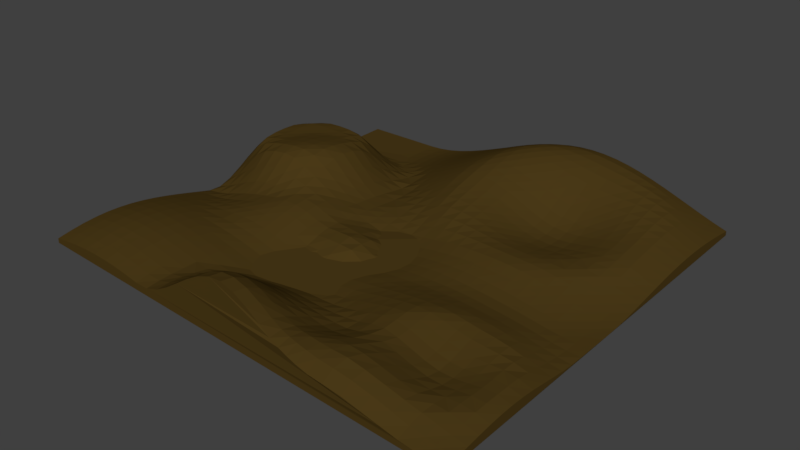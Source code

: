 # Source: Floor_1.blend  (saved by Blender 2.78.0; exported with 4.5.12 LTS)
import bpy
from mathutils import Matrix  # noqa: F401  (used for matrix-valued properties, if any)

bpy.ops.wm.read_factory_settings(use_empty=True)
scene = bpy.context.scene
scene.name = 'Scene'

# ---- collections
col_collection_1 = bpy.data.collections.new('Collection 1'); scene.collection.children.link(col_collection_1)

# ---- materials (node trees are filled in below, after node groups)
mat_floor = bpy.data.materials.new('Floor')
mat_floor.alpha_threshold = 0.0
mat_floor.roughness = 0.5
mat_floor.line_color = (0.0, 0.0, 0.0, 1.0)

# ---- material node trees
mat_floor.use_nodes = True; mat_floor.node_tree.nodes.clear()
_N = mat_floor.node_tree.nodes; _L = mat_floor.node_tree.links
n0 = _N.new('ShaderNodeOutputMaterial'); n0.name = 'Material Output'; n0.location = (300, 300)
n1 = _N.new('ShaderNodeBsdfDiffuse'); n1.name = 'Diffuse BSDF'; n1.location = (10, 300)
n1.inputs[0].default_value = (0.06998, 0.04233, 0.009046, 1.0)
_L.new(n1.outputs[0], n0.inputs[0])
n0.is_active_output = True

# ---- world
world_world = bpy.data.worlds.new('World'); scene.world = world_world
world_world.color = (0.05088, 0.05088, 0.05088)
world_world.use_sun_shadow = False
world_world.sun_shadow_jitter_overblur = 0.0
world_world.cycles.sampling_method = 'MANUAL'

# ---- meshes
me_cube_001 = bpy.data.meshes.new('Cube.001')
me_cube_001.from_pydata([(-1.612, -1.612, 15.18), (-1.612, -1.612, 18.43), (-1.612, 1.612, -7.532), (-1.612, 1.612, -4.308), (1.612, -1.612, -7.371), (1.612, -1.612, -4.143), (1.612, 1.612, -0.6242), (1.612, 1.612, 2.614), (-1.612, 0.0, 14.18), (0.0, 1.612, 24.08), (1.612, 0.0, -4.125), (0.0, -1.612, 44.8), (0.0, 0.0, 4.516), (-1.612, 0.8059, 10.59), (0.8059, 1.612, 29.63), (1.612, -0.8059, 0.3691), (-0.8059, -1.612, 14.79), (-1.612, -0.8059, 18.43), (-0.8059, 1.612, -2.366), (1.612, 0.8059, 5.035), (0.7094, -1.655, 15.71), (0.0, -0.8059, 4.026), (0.0, 0.8059, 28.21), (0.8059, 0.0, 8.991), (-0.8059, 0.0, 29.91), (-0.8059, 0.8059, 13.8), (0.8059, 0.8059, 6.907), (0.8059, -0.8059, 13.33), (-0.8059, -0.8059, 15.53), (-1.612, 1.209, -4.308), (1.209, 1.612, 16.99), (1.612, -1.209, 0.3691), (-1.209, -1.612, 20.46), (-1.612, -0.4029, 8.803), (-0.4029, 1.612, 9.456), (1.612, 0.4029, -0.2861), (0.3872, -1.619, 23.74), (0.0, -1.209, 22.84), (0.0, 0.4029, 16.99), (1.209, 0.0, 2.563), (-0.4029, 0.0, 12.72), (-1.612, 0.4029, 30.19), (0.4029, 1.612, 32.7), (1.612, -0.4029, -4.002), (-0.4029, -1.612, 28.78), (-1.612, -1.209, 22.67), (-1.209, 1.612, -4.308), (1.612, 1.209, 6.4), (1.192, -1.62, 2.828), (0.0, -0.4029, 5.752), (0.0, 1.209, 32.7), (0.4029, 0.0, 9.296), (-1.209, 0.0, 38.51), (-0.8059, 0.4029, 36.34), (-0.8059, 1.209, -0.2861), (-0.4029, 0.8059, 12.97), (-1.209, 0.8059, 30.19), (0.8059, 0.4029, 9.299), (0.8059, 1.209, 24.77), (1.209, 0.8059, 13.01), (0.4029, 0.8059, 18.59), (0.7612, -1.229, 16.4), (0.8059, -0.4029, 7.47), (1.209, -0.8059, 4.211), (0.4029, -0.8059, 9.685), (-0.8059, -1.209, 18.43), (-0.8059, -0.4029, 21.38), (-0.4029, -0.8059, 5.747), (-1.209, -0.8059, 20.46), (-1.209, -0.4029, 14.27), (-0.4029, -0.4029, 12.65), (-0.4029, -1.209, 17.27), (0.4029, -0.4029, 6.837), (1.209, -0.4029, 3.217), (1.206, -1.21, 4.241), (0.4029, 1.209, 33.73), (1.209, 1.209, 21.17), (1.209, 0.4029, 9.85), (-1.209, 1.209, -4.269), (-0.4029, 1.209, 14.92), (-0.4029, 0.4029, 9.408), (-1.209, 0.4029, 38.04), (0.4029, 0.4029, 15.14), (0.4002, -1.21, 12.83), (-1.209, -1.209, 25.13), (-1.612, 1.41, -4.308), (1.41, 1.612, 9.456), (1.612, -1.41, -2.103), (-1.41, -1.612, 20.46), (-1.612, -0.2015, 5.857), (-0.2015, 1.612, 16.99), (1.612, 0.2015, -2.886), (0.2015, -1.612, 35.95), (0.0, -1.41, 38.22), (0.0, 0.2015, 9.641), (1.41, 0.0, -1.604), (-0.2015, 0.0, 6.977), (-1.612, 0.6044, 24.43), (0.6044, 1.612, 32.7), (1.612, -0.6044, -2.102), (-0.6044, -1.612, 17.23), (-1.612, -1.007, 21.54), (-1.007, 1.612, -4.308), (1.612, 1.007, 6.4), (0.9392, -1.643, 11.24), (0.0, -0.6044, 4.403), (0.0, 1.007, 31.85), (0.6044, 0.0, 9.994), (-1.007, 0.0, 38.74), (-0.8059, 0.2015, 36.96), (-0.8059, 1.007, 2.019), (-0.2015, 0.8059, 21.57), (-1.007, 0.8059, 24.6), (0.8059, 0.2015, 12.44), (0.8059, 1.007, 14.84), (1.41, 0.8059, 12.4), (0.6044, 0.8059, 10.46), (0.7095, -1.454, 21.43), (0.8059, -0.6044, 12.82), (1.41, -0.8059, 4.463), (0.6044, -0.8059, 13.71), (-0.8059, -1.41, 17.47), (-0.8059, -0.6044, 17.55), (-0.2015, -0.8059, 3.691), (-1.007, -0.8059, 18.5), (-1.612, 1.007, -1.976), (1.007, 1.612, 24.08), (1.612, -1.007, 1.428), (-1.007, -1.612, 18.43), (-1.612, -0.6044, 13.95), (-0.6044, 1.612, 2.614), (1.612, 0.6044, 2.614), (0.538, -1.642, 19.48), (0.0, -1.007, 9.54), (0.0, 0.6044, 23.45), (1.007, 0.0, 6.573), (-0.6044, 0.0, 19.26), (-1.612, 0.2015, 25.21), (0.2015, 1.612, 29.63), (1.612, -0.2015, -4.061), (-0.2015, -1.612, 40.77), (-1.612, -1.41, 21.54), (-1.41, 1.612, -4.308), (1.612, 1.41, 5.035), (1.41, -1.612, -2.103), (0.0, -0.2015, 5.409), (0.0, 1.41, 29.63), (0.2015, 0.0, 6.868), (-1.41, 0.0, 29.53), (-0.8059, 0.6044, 27.39), (-0.8059, 1.41, -1.068), (-0.6044, 0.8059, 7.134), (-1.41, 0.8059, 24.43), (0.8059, 0.6044, 5.607), (0.8059, 1.41, 31.26), (1.007, 0.8059, 9.255), (0.2015, 0.8059, 26.03), (0.8034, -1.008, 11.24), (0.8059, -0.2015, 5.301), (1.007, -0.8059, 7.158), (0.2015, -0.8059, 5.474), (-0.8059, -1.007, 17.47), (-0.8059, -0.2015, 23.69), (-0.6044, -0.8059, 11.05), (-1.41, -0.8059, 20.46), (-1.209, -0.6044, 16.36), (-1.209, -0.2015, 21.43), (-1.007, -0.4029, 19.13), (-1.41, -0.4029, 10.34), (-0.4029, -0.6044, 7.698), (-0.4029, -0.2015, 14.34), (-0.2015, -0.4029, 12.89), (-0.6044, -0.4029, 18.49), (-0.4029, -1.41, 26.13), (-0.4029, -1.007, 8.339), (-0.2015, -1.209, 22.18), (-0.6044, -1.209, 14.22), (0.4029, -0.6044, 9.429), (0.4029, -0.2015, 6.872), (0.6044, -0.4029, 7.76), (0.2015, -0.4029, 5.355), (1.209, -0.6044, 7.559), (1.209, -0.2015, 0.06962), (1.41, -0.4029, -0.8181), (1.007, -0.4029, 5.721), (1.192, -1.418, 8.467), (1.209, -1.007, 1.101), (1.41, -1.209, 4.446), (0.9777, -1.222, 10.4), (0.4029, 1.007, 26.06), (0.4029, 1.41, 37.18), (0.6044, 1.209, 28.94), (0.2015, 1.209, 36.12), (1.209, 1.007, 16.99), (1.209, 1.41, 21.55), (1.41, 1.209, 14.92), (1.007, 1.209, 22.86), (1.209, 0.2015, 6.613), (1.209, 0.6044, 10.98), (1.41, 0.4029, 5.052), (1.007, 0.4029, 9.982), (-1.209, 1.007, 7.11), (-1.209, 1.41, -4.308), (-1.007, 1.209, -3.953), (-1.41, 1.209, -4.308), (-0.4029, 1.007, 14.92), (-0.4029, 1.41, 12.97), (-0.2015, 1.209, 24.08), (-0.6044, 1.209, 6.4), (-0.4029, 0.2015, 11.39), (-0.4029, 0.6044, 9.641), (-0.2015, 0.4029, 12.01), (-0.6044, 0.4029, 17.53), (-1.209, 0.2015, 40.27), (-1.209, 0.6044, 36.64), (-1.007, 0.4029, 39.59), (-1.41, 0.4029, 36.64), (0.4029, 0.2015, 14.11), (0.4029, 0.6044, 15.2), (0.6044, 0.4029, 10.93), (0.2015, 0.4029, 18.86), (0.3864, -1.418, 21.87), (0.4029, -1.007, 8.515), (0.5749, -1.222, 14.22), (0.2015, -1.209, 17.72), (-1.209, -1.41, 23.86), (-1.209, -1.007, 23.86), (-1.007, -1.209, 22.67), (-1.41, -1.209, 25.13), (-1.41, -1.007, 23.86), (-1.007, -1.007, 21.54), (-1.007, -1.41, 21.54), (0.2015, -1.007, 7.974), (0.6042, -1.007, 12.31), (0.536, -1.441, 21.91), (0.2015, 0.6044, 21.97), (0.6044, 0.6044, 8.24), (0.6044, 0.2015, 13.35), (-1.41, 0.6044, 36.29), (-1.007, 0.6044, 36.44), (-1.007, 0.2015, 42.46), (-0.6044, 0.6044, 11.77), (-0.2015, 0.6044, 16.99), (-0.2015, 0.2015, 9.407), (-0.6044, 1.41, 5.035), (-0.2015, 1.41, 21.57), (-0.2015, 1.007, 24.08), (-1.41, 1.41, -4.308), (-1.007, 1.41, -4.149), (-1.007, 1.007, 4.496), (1.007, 0.6044, 7.868), (1.41, 0.6044, 9.356), (1.41, 0.2015, 1.146), (1.007, 1.41, 27.39), (1.41, 1.41, 12.97), (1.41, 1.007, 14.64), (0.2015, 1.41, 35.89), (0.6044, 1.41, 34.84), (0.6044, 1.007, 19.1), (1.007, -1.007, 3.983), (1.41, -1.007, 3.632), (1.41, -1.41, 2.614), (1.007, -0.2015, 3.005), (1.41, -0.2015, -2.713), (1.41, -0.6044, 3.169), (0.2015, -0.2015, 4.771), (0.6044, -0.2015, 6.826), (0.6044, -0.6044, 11.93), (-0.6044, -1.007, 12.36), (-0.2015, -1.007, 8.869), (-0.2015, -1.41, 35.79), (-0.6044, -0.2015, 21.0), (-0.2015, -0.2015, 12.47), (-0.2015, -0.6044, 3.835), (-1.41, -0.2015, 13.6), (-1.007, -0.2015, 24.31), (-1.007, -0.6044, 17.78), (-1.41, -0.6044, 15.65), (-0.6044, -0.6044, 13.91), (-0.6044, -1.41, 17.22), (0.2015, -0.6044, 6.717), (1.007, -0.6044, 10.47), (0.9399, -1.441, 17.38), (0.2015, 1.007, 31.6), (1.007, 1.007, 15.2), (1.007, 0.2015, 10.92), (-1.41, 1.007, 4.136), (-0.6044, 1.007, 6.4), (-0.6044, 0.2015, 19.3), (-1.41, 0.2015, 37.1), (0.2015, 0.2015, 12.97), (0.2015, -1.41, 30.04), (-1.41, -1.41, 23.86), (-1.612, 1.511, -4.308), (1.511, 1.612, 5.876), (1.612, -1.511, -3.323), (-1.511, -1.612, 19.68), (-1.612, -0.1007, 9.012), (-0.1007, 1.612, 20.66), (1.612, 0.1007, -3.739), (0.1007, -1.612, 41.73), (0.0, -1.511, 43.18), (0.0, 0.1007, 6.603), (1.511, 0.0, -3.187), (-0.1007, 0.0, 5.159), (-1.612, 0.7051, 18.01), (0.7051, 1.612, 31.52), (1.612, -0.7051, -0.7848), (-0.7051, -1.612, 14.34), (-1.612, -0.9066, 20.2), (-0.9066, 1.612, -3.791), (1.612, 0.9066, 5.876), (0.8178, -1.652, 13.92), (0.0, -0.7051, 4.498), (0.0, 0.9066, 30.23), (0.7051, 0.0, 9.667), (-0.9066, 0.0, 35.04), (-0.8059, 0.1007, 33.91), (-0.8059, 0.9066, 7.147), (-0.1007, 0.8059, 25.74), (-0.9066, 0.8059, 19.27), (0.8059, 0.1007, 11.71), (0.8059, 0.9066, 10.23), (1.511, 0.8059, 8.849), (0.7051, 0.8059, 7.779), (0.6994, -1.559, 20.26), (0.8059, -0.7051, 14.0), (1.511, -0.8059, 3.375), (0.7051, -0.8059, 14.78), (-0.8059, -1.511, 16.32), (-0.8059, -0.7051, 16.08), (-0.1007, -0.8059, 3.673), (-0.9066, -0.8059, 17.16), (-1.612, 1.108, -4.3), (1.108, 1.612, 20.66), (1.612, -1.108, 1.151), (-1.108, -1.612, 19.68), (-1.612, -0.5037, 11.42), (-0.5037, 1.612, 5.876), (1.612, 0.5037, 1.179), (0.4638, -1.63, 21.12), (0.0, -1.108, 15.54), (0.0, 0.5037, 20.55), (1.108, 0.0, 4.693), (-0.5037, 0.0, 15.74), (-1.612, 0.3022, 28.89), (0.3022, 1.612, 31.53), (1.612, -0.3022, -4.091), (-0.3022, -1.612, 35.26), (-1.612, -1.31, 22.38), (-1.31, 1.612, -4.308), (1.612, 1.31, 5.876), (1.308, -1.613, -0.5296), (0.0, -0.3022, 7.562), (0.0, 1.31, 31.53), (0.3022, 0.0, 8.259), (-1.31, 0.0, 35.45), (-0.8059, 0.5037, 33.16), (-0.8059, 1.31, -0.5897), (-0.5037, 0.8059, 8.849), (-1.31, 0.8059, 28.79), (0.8059, 0.5037, 7.094), (0.8059, 1.31, 28.73), (1.108, 0.8059, 11.3), (0.3022, 0.8059, 22.68), (0.7869, -1.117, 13.0), (0.8059, -0.3022, 5.678), (1.108, -0.8059, 5.015), (0.3022, -0.8059, 7.483), (-0.8059, -1.108, 18.19), (-0.8059, -0.3022, 22.76), (-0.5037, -0.8059, 8.29), (-1.31, -0.8059, 20.73), (-1.209, -0.7051, 18.19), (-1.209, -0.3022, 15.64), (-0.9066, -0.4029, 20.78), (-1.31, -0.4029, 11.95), (-0.4029, -0.7051, 6.321), (-0.4029, -0.3022, 14.49), (-0.1007, -0.4029, 12.09), (-0.5037, -0.4029, 15.08), (-0.4029, -1.511, 28.51), (-0.4029, -1.108, 12.36), (-0.1007, -1.209, 23.24), (-0.5037, -1.209, 15.01), (0.4029, -0.7051, 9.95), (0.4029, -0.3022, 6.547), (0.7051, -0.4029, 7.816), (0.3022, -0.4029, 6.308), (1.209, -0.7051, 6.548), (1.209, -0.3022, 0.9875), (1.511, -0.4029, -2.718), (1.108, -0.4029, 4.665), (1.189, -1.52, 6.491), (1.209, -1.108, 1.931), (1.511, -1.209, 3.375), (1.093, -1.216, 6.55), (0.4029, 0.9066, 21.98), (0.4029, 1.31, 36.21), (0.7051, 1.209, 26.59), (0.3022, 1.209, 35.41), (1.209, 0.9066, 14.8), (1.209, 1.31, 22.12), (1.511, 1.209, 10.5), (1.108, 1.209, 22.25), (1.209, 0.1007, 4.471), (1.209, 0.5037, 10.41), (1.511, 0.4029, 2.205), (1.108, 0.4029, 10.28), (-1.209, 0.9066, 18.01), (-1.209, 1.31, -4.308), (-0.9066, 1.209, -2.571), (-1.31, 1.209, -4.3), (-0.4029, 0.9066, 14.17), (-0.4029, 1.31, 14.17), (-0.1007, 1.209, 28.54), (-0.5037, 1.209, 10.5), (-0.4029, 0.1007, 12.2), (-0.4029, 0.5037, 9.031), (-0.1007, 0.4029, 14.2), (-0.5037, 0.4029, 11.21), (-1.209, 0.1007, 40.82), (-1.209, 0.5037, 36.83), (-0.9066, 0.4029, 39.56), (-1.31, 0.4029, 36.83), (0.4029, 0.1007, 11.75), (0.4029, 0.5037, 14.99), (0.7051, 0.4029, 9.731), (0.3022, 0.4029, 17.38), (0.3842, -1.52, 24.26), (0.4029, -1.108, 9.909), (0.6649, -1.227, 16.02), (0.3022, -1.209, 14.91), (-1.209, -1.511, 22.38), (-1.209, -1.108, 24.8), (-0.9066, -1.209, 20.73), (-1.31, -1.209, 25.47), (-1.612, 1.31, -4.308), (1.31, 1.612, 13.21), (1.612, -1.31, -0.7848), (-1.31, -1.612, 20.73), (-1.612, -0.3022, 6.196), (-0.3022, 1.612, 13.21), (1.612, 0.3022, -1.679), (0.3008, -1.612, 28.82), (0.0, -1.31, 30.95), (0.0, 0.3022, 13.21), (1.31, 0.0, 0.3898), (-0.3022, 0.0, 9.662), (-1.612, 0.5037, 28.79), (0.5037, 1.612, 33.1), (1.612, -0.5037, -3.271), (-0.5037, -1.612, 22.4), (-1.612, -1.108, 22.38), (-1.108, 1.612, -4.308), (1.612, 1.108, 6.578), (1.066, -1.631, 7.162), (0.0, -0.5037, 3.707), (0.0, 1.108, 32.8), (0.5037, 0.0, 9.883), (-1.108, 0.0, 39.65), (-0.8059, 0.3022, 37.6), (-0.8059, 1.108, -0.1755), (-0.3022, 0.8059, 17.26), (-1.108, 0.8059, 28.79), (0.8059, 0.3022, 11.37), (0.8059, 1.108, 19.93), (1.31, 0.8059, 13.63), (0.5037, 0.8059, 14.31), (0.7332, -1.342, 19.82), (0.8059, -0.5037, 10.23), (1.31, -0.8059, 4.319), (0.5037, -0.8059, 11.83), (-0.8059, -1.31, 18.19), (-0.8059, -0.5037, 19.48), (-0.3022, -0.8059, 4.249), (-1.108, -0.8059, 19.68), (-1.612, 0.9066, 3.469), (0.9066, 1.612, 27.11), (1.612, -0.9066, 1.151), (-0.9066, -1.612, 16.78), (-1.612, -0.7051, 16.32), (-0.7051, 1.612, -0.182), (1.612, 0.7051, 3.926), (0.6174, -1.652, 17.8), (0.0, -0.9066, 5.425), (0.0, 0.7051, 25.95), (0.9066, 0.0, 8.031), (-0.7051, 0.0, 24.44), (-1.612, 0.1007, 19.98), (0.1007, 1.612, 27.11), (1.612, -0.1007, -4.091), (-0.1007, -1.612, 44.28), (-1.612, -1.511, 20.2), (-1.511, 1.612, -4.308), (1.612, 1.511, 3.926), (1.511, -1.612, -3.323), (0.0, -0.1007, 3.201), (0.0, 1.511, 27.11), (0.1007, 0.0, 5.292), (-1.511, 0.0, 21.95), (-0.8059, 0.7051, 20.62), (-0.8059, 1.511, -1.679), (-0.7051, 0.8059, 9.301), (-1.511, 0.8059, 18.01), (0.8059, 0.7051, 5.424), (0.8059, 1.511, 31.77), (0.9066, 0.8059, 7.583), (0.1007, 0.8059, 28.08), (0.8059, -0.9066, 11.99), (0.8059, -0.1007, 6.659), (0.9066, -0.8059, 10.35), (0.1007, -0.8059, 4.526), (-0.8059, -0.9066, 16.32), (-0.8059, -0.1007, 26.24), (-0.7051, -0.8059, 13.49), (-1.511, -0.8059, 19.68), (-1.209, -0.5037, 15.19), (-1.209, -0.1007, 30.1), (-1.108, -0.4029, 16.82), (-1.511, -0.4029, 9.64), (-0.4029, -0.5037, 9.401), (-0.4029, -0.1007, 12.96), (-0.3022, -0.4029, 13.01), (-0.7051, -0.4029, 20.64), (-0.4029, -1.31, 22.15), (-0.4029, -0.9066, 6.291), (-0.3022, -1.209, 19.97), (-0.7051, -1.209, 15.87), (0.4029, -0.5037, 8.161), (0.4029, -0.1007, 7.739), (0.5037, -0.4029, 7.381), (0.1007, -0.4029, 4.031), (1.209, -0.5037, 5.848), (1.209, -0.1007, 0.9393), (1.31, -0.4029, 1.285), (0.9066, -0.4029, 6.728), (1.199, -1.314, 7.111), (1.209, -0.9066, 1.983), (1.31, -1.209, 4.157), (0.8656, -1.227, 14.23), (0.4029, 1.108, 30.19), (0.4029, 1.511, 36.11), (0.5037, 1.209, 31.46), (0.1007, 1.209, 35.4), (1.209, 1.108, 19.27), (1.209, 1.511, 19.49), (1.31, 1.209, 18.93), (0.9066, 1.209, 23.57), (1.209, 0.3022, 8.735), (1.209, 0.7051, 11.76), (1.31, 0.4029, 8.107), (0.9066, 0.4029, 9.496), (-1.209, 1.108, -0.8235), (-1.209, 1.511, -4.308), (-1.108, 1.209, -4.3), (-1.511, 1.209, -4.308), (-0.4029, 1.108, 15.17), (-0.4029, 1.511, 11.38), (-0.3022, 1.209, 19.49), (-0.7051, 1.209, 2.754), (-0.4029, 0.3022, 10.33), (-0.4029, 0.7051, 11.38), (-0.3022, 0.4029, 10.54), (-0.7051, 0.4029, 26.77), (-1.209, 0.3022, 39.24), (-1.209, 0.7051, 35.99), (-1.108, 0.4029, 39.05), (-1.511, 0.4029, 35.99), (0.4029, 0.3022, 15.09), (0.4029, 0.7051, 16.3), (0.5037, 0.4029, 12.83), (0.1007, 0.4029, 18.93), (0.393, -1.314, 17.31), (0.4029, -0.9066, 8.705), (0.4889, -1.216, 12.9), (0.1007, -1.209, 20.81), (-1.209, -1.31, 24.8), (-1.209, -0.9066, 22.38), (-1.108, -1.209, 24.16), (-1.511, -1.209, 24.16), (-1.41, -1.108, 24.8), (-1.41, -0.9066, 22.38), (-1.31, -1.007, 24.16), (-1.511, -1.007, 22.96), (-1.007, -1.108, 22.38), (-1.007, -0.9066, 20.2), (-0.9066, -1.007, 19.68), (-1.108, -1.007, 22.96), (-1.007, -1.511, 20.2), (-1.007, -1.31, 22.38), (-0.9066, -1.41, 19.68), (-1.108, -1.41, 22.96), (0.2015, -1.108, 12.29), (0.2015, -0.9066, 5.415), (0.3022, -1.007, 7.982), (0.1007, -1.007, 8.8), (0.5945, -1.113, 11.94), (0.6044, -0.9066, 13.38), (0.7036, -1.008, 13.19), (0.5037, -1.007, 9.856), (0.5303, -1.545, 22.55), (0.5529, -1.333, 18.28), (0.616, -1.451, 21.89), (0.4622, -1.429, 21.61), (0.2015, 0.5037, 20.47), (0.2015, 0.7051, 23.76), (0.3022, 0.6044, 18.92), (0.1007, 0.6044, 23.7), (0.6044, 0.5037, 9.207), (0.6044, 0.7051, 8.494), (0.7051, 0.6044, 6.203), (0.5037, 0.6044, 11.43), (0.6044, 0.1007, 12.38), (0.6044, 0.3022, 12.61), (0.7051, 0.2015, 12.89), (0.5037, 0.2015, 13.81), (-1.41, 0.5037, 36.64), (-1.41, 0.7051, 33.52), (-1.31, 0.6044, 36.64), (-1.511, 0.6044, 33.52), (-1.007, 0.5037, 37.81), (-1.007, 0.7051, 33.56), (-0.9066, 0.6044, 34.43), (-1.108, 0.6044, 36.64), (-1.007, 0.1007, 42.26), (-1.007, 0.3022, 41.31), (-0.9066, 0.2015, 41.67), (-1.108, 0.2015, 41.77), (-0.6044, 0.5037, 14.93), (-0.6044, 0.7051, 9.056), (-0.5037, 0.6044, 8.215), (-0.7051, 0.6044, 18.69), (-0.2015, 0.5037, 14.2), (-0.2015, 0.7051, 19.49), (-0.1007, 0.6044, 20.66), (-0.3022, 0.6044, 13.21), (-0.2015, 0.1007, 8.282), (-0.2015, 0.3022, 10.54), (-0.1007, 0.2015, 9.031), (-0.3022, 0.2015, 10.33), (-0.6044, 1.31, 5.876), (-0.6044, 1.511, 3.926), (-0.5037, 1.41, 8.849), (-0.7051, 1.41, 1.68), (-0.2015, 1.31, 23.12), (-0.2015, 1.511, 19.49), (-0.1007, 1.41, 25.74), (-0.3022, 1.41, 17.26), (-0.2015, 0.9066, 23.12), (-0.2015, 1.108, 24.41), (-0.1007, 1.007, 28.54), (-0.3022, 1.007, 19.49), (-1.41, 1.31, -4.308), (-1.41, 1.511, -4.308), (-1.31, 1.41, -4.308), (-1.511, 1.41, -4.308), (-1.007, 1.31, -4.035), (-1.007, 1.511, -4.256), (-0.9066, 1.41, -3.06), (-1.108, 1.41, -4.308), (-1.007, 0.9066, 13.83), (-1.007, 1.108, -1.919), (-0.9066, 1.007, 2.836), (-1.108, 1.007, 6.32), (1.007, 0.5037, 8.684), (1.007, 0.7051, 7.994), (1.108, 0.6044, 9.651), (0.9066, 0.6044, 6.317), (1.41, 0.5037, 7.307), (1.41, 0.7051, 10.99), (1.511, 0.6044, 5.876), (1.31, 0.6044, 11.12), (1.41, 0.1007, -0.3952), (1.41, 0.3022, 2.972), (1.511, 0.2015, -1.17), (1.31, 0.2015, 3.818), (1.007, 1.31, 25.83), (1.007, 1.511, 26.88), (1.108, 1.41, 24.92), (0.9066, 1.41, 29.4), (1.41, 1.31, 14.17), (1.41, 1.511, 11.38), (1.511, 1.41, 8.849), (1.31, 1.41, 17.26), (1.41, 0.9066, 13.64), (1.41, 1.108, 15.14), (1.511, 1.007, 10.5), (1.31, 1.007, 16.72), (0.2015, 1.31, 36.84), (0.2015, 1.511, 33.1), (0.3022, 1.41, 37.17), (0.1007, 1.41, 33.1), (0.6044, 1.31, 32.62), (0.6044, 1.511, 35.07), (0.7051, 1.41, 33.09), (0.5037, 1.41, 36.29), (0.6044, 0.9066, 14.21), (0.6044, 1.108, 24.26), (0.7051, 1.007, 16.38), (0.5037, 1.007, 22.53), (0.997, -1.113, 6.08), (1.007, -0.9066, 4.907), (1.108, -1.007, 1.494), (0.9048, -1.008, 7.695), (1.41, -1.108, 3.915), (1.41, -0.9066, 3.915), (1.511, -1.007, 3.828), (1.31, -1.007, 2.235), (1.41, -1.511, 0.1236), (1.41, -1.31, 4.374), (1.511, -1.41, 0.1236), (1.308, -1.411, 5.026), (1.007, -0.3022, 3.551), (1.007, -0.1007, 4.31), (1.108, -0.2015, 1.681), (0.9066, -0.2015, 4.204), (1.41, -0.3022, -2.189), (1.41, -0.1007, -2.409), (1.511, -0.2015, -3.494), (1.31, -0.2015, -1.521), (1.41, -0.7051, 4.588), (1.41, -0.5037, 1.066), (1.511, -0.6044, 0.2916), (1.31, -0.6044, 5.802), (0.2015, -0.3022, 4.779), (0.2015, -0.1007, 5.42), (0.3022, -0.2015, 6.061), (0.1007, -0.2015, 3.191), (0.6044, -0.3022, 6.601), (0.6044, -0.1007, 8.106), (0.7051, -0.2015, 6.175), (0.5037, -0.2015, 7.124), (0.6044, -0.7051, 13.24), (0.6044, -0.5037, 9.902), (0.7051, -0.6044, 12.63), (0.5037, -0.6044, 10.82), (-0.6044, -1.108, 12.99), (-0.6044, -0.9066, 11.42), (-0.5037, -1.007, 9.729), (-0.7051, -1.007, 15.0), (-0.2015, -1.108, 14.85), (-0.2015, -0.9066, 4.894), (-0.1007, -1.007, 9.481), (-0.3022, -1.007, 8.227), (-0.2015, -1.511, 39.78), (-0.2015, -1.31, 29.61), (-0.1007, -1.41, 38.31), (-0.3022, -1.41, 31.41), (-0.6044, -0.3022, 20.23), (-0.6044, -0.1007, 20.38), (-0.5037, -0.2015, 17.43), (-0.7051, -0.2015, 23.01), (-0.2015, -0.3022, 14.45), (-0.2015, -0.1007, 9.901), (-0.1007, -0.2015, 11.0), (-0.3022, -0.2015, 13.58), (-0.2015, -0.7051, 3.553), (-0.2015, -0.5037, 9.266), (-0.1007, -0.6044, 3.516), (-0.3022, -0.6044, 5.311), (-1.41, -0.3022, 9.601), (-1.41, -0.1007, 20.78), (-1.31, -0.2015, 17.96), (-1.511, -0.2015, 9.408), (-1.007, -0.3022, 20.11), (-1.007, -0.1007, 31.02), (-0.9066, -0.2015, 24.21), (-1.108, -0.2015, 23.52), (-1.007, -0.7051, 17.65), (-1.007, -0.5037, 18.43), (-0.9066, -0.6044, 18.02), (-1.108, -0.6044, 17.12), (-1.41, -0.7051, 18.19), (-1.41, -0.5037, 12.95), (-1.31, -0.6044, 15.89), (-1.511, -0.6044, 15.0), (-0.6044, -0.7051, 12.03), (-0.6044, -0.5037, 16.22), (-0.5037, -0.6044, 10.82), (-0.7051, -0.6044, 16.2), (-0.6044, -1.511, 17.79), (-0.6044, -1.31, 15.85), (-0.5037, -1.41, 21.04), (-0.7051, -1.41, 15.78), (0.2015, -0.7051, 6.398), (0.2015, -0.5037, 6.318), (0.3022, -0.6044, 7.955), (0.1007, -0.6044, 5.569), (1.007, -0.7051, 9.487), (1.007, -0.5037, 8.677), (1.108, -0.6044, 8.921), (0.9066, -0.6044, 12.08), (0.9326, -1.545, 15.78), (0.9566, -1.333, 14.89), (1.067, -1.429, 12.89), (0.8189, -1.45, 20.58), (0.2015, 0.9066, 28.73), (0.2015, 1.108, 34.21), (0.3022, 1.007, 29.23), (0.1007, 1.007, 32.66), (1.007, 0.9066, 11.74), (1.007, 1.108, 19.11), (1.108, 1.007, 16.23), (0.9066, 1.007, 14.55), (1.007, 0.1007, 9.054), (1.007, 0.3022, 10.99), (1.108, 0.2015, 9.227), (0.9066, 0.2015, 11.87), (-1.41, 0.9066, 13.56), (-1.41, 1.108, -2.307), (-1.31, 1.007, 6.32), (-1.511, 1.007, 1.096), (-0.6044, 0.9066, 6.064), (-0.6044, 1.108, 6.578), (-0.5037, 1.007, 10.5), (-0.7051, 1.007, 2.991), (-0.6044, 0.1007, 19.11), (-0.6044, 0.3022, 19.0), (-0.5037, 0.2015, 13.5), (-0.7051, 0.2015, 27.61), (-1.41, 0.1007, 35.8), (-1.41, 0.3022, 36.78), (-1.31, 0.2015, 38.51), (-1.511, 0.2015, 34.24), (0.2015, 0.1007, 9.308), (0.2015, 0.3022, 16.57), (0.3022, 0.2015, 13.96), (0.1007, 0.2015, 11.38), (0.2015, -1.511, 34.43), (0.2015, -1.31, 23.85), (0.3007, -1.411, 24.35), (0.1007, -1.41, 35.3), (-1.41, -1.511, 22.38), (-1.41, -1.31, 24.8), (-1.31, -1.41, 24.16), (-1.511, -1.41, 22.96), (-1.511, -1.31, 23.86), (-1.31, -1.31, 25.13), (-1.31, -1.511, 22.67), (0.1007, -1.31, 28.24), (0.3021, -1.31, 19.45), (0.2999, -1.512, 27.78), (0.1007, 0.3022, 15.42), (0.3022, 0.3022, 16.2), (0.3022, 0.1007, 10.68), (-1.511, 0.3022, 35.68), (-1.31, 0.3022, 37.46), (-1.31, 0.1007, 38.85), (-0.7051, 0.3022, 28.14), (-0.5037, 0.3022, 12.57), (-0.5037, 0.1007, 14.32), (-0.7051, 1.108, 2.895), (-0.5037, 1.108, 10.72), (-0.5037, 0.9066, 9.87), (-1.511, 1.108, -3.573), (-1.31, 1.108, -1.234), (-1.31, 0.9066, 16.84), (0.9066, 0.3022, 11.2), (1.108, 0.3022, 10.33), (1.108, 0.1007, 6.9), (0.9066, 1.108, 19.14), (1.108, 1.108, 19.36), (1.108, 0.9066, 13.41), (0.1007, 1.108, 34.46), (0.3022, 1.108, 32.63), (0.3022, 0.9066, 25.74), (0.8399, -1.34, 18.49), (1.078, -1.323, 10.62), (1.061, -1.532, 11.36), (0.9066, -0.5037, 9.665), (1.108, -0.5037, 7.463), (1.108, -0.7051, 7.604), (0.1007, -0.5037, 5.069), (0.3022, -0.5037, 7.176), (0.3022, -0.7051, 8.066), (-0.7051, -1.31, 15.81), (-0.5037, -1.31, 18.32), (-0.5037, -1.511, 22.54), (-0.7051, -0.5037, 18.44), (-0.5037, -0.5037, 12.96), (-0.5037, -0.7051, 9.104), (-1.511, -0.5037, 12.36), (-1.31, -0.5037, 13.72), (-1.31, -0.7051, 18.43), (-1.108, -0.5037, 16.9), (-0.9066, -0.5037, 19.4), (-0.9066, -0.7051, 17.12), (-1.108, -0.1007, 31.61), (-0.9066, -0.1007, 28.99), (-0.9066, -0.3022, 21.7), (-1.511, -0.1007, 14.76), (-1.31, -0.1007, 26.3), (-1.31, -0.3022, 12.63), (-0.3022, -0.5037, 9.044), (-0.1007, -0.5037, 6.295), (-0.1007, -0.7051, 3.804), (-0.3022, -0.1007, 11.19), (-0.1007, -0.1007, 6.849), (-0.1007, -0.3022, 12.21), (-0.7051, -0.1007, 23.26), (-0.5037, -0.1007, 16.98), (-0.5037, -0.3022, 16.7), (-0.3022, -1.31, 26.24), (-0.1007, -1.31, 31.37), (-0.1007, -1.511, 42.94), (-0.3022, -0.9066, 5.011), (-0.1007, -0.9066, 5.203), (-0.1007, -1.108, 15.69), (-0.7051, -0.9066, 13.95), (-0.5037, -0.9066, 8.803), (-0.5037, -1.108, 11.87), (0.5037, -0.5037, 9.14), (0.7051, -0.5037, 10.3), (0.7051, -0.7051, 14.31), (0.5037, -0.1007, 8.182), (0.7051, -0.1007, 7.565), (0.7051, -0.3022, 6.306), (0.1007, -0.1007, 3.826), (0.3022, -0.1007, 6.789), (0.3022, -0.3022, 5.931), (1.31, -0.5037, 3.605), (1.511, -0.5037, -1.372), (1.511, -0.7051, 2.024), (1.31, -0.1007, -0.8458), (1.511, -0.1007, -3.526), (1.511, -0.3022, -3.459), (0.9066, -0.1007, 5.539), (1.108, -0.1007, 2.727), (1.108, -0.3022, 2.415), (1.309, -1.31, 5.266), (1.511, -1.31, 2.005), (1.511, -1.511, -1.76), (1.31, -0.9066, 2.82), (1.511, -0.9066, 3.778), (1.511, -1.108, 3.778), (0.9066, -0.9066, 8.499), (1.108, -0.9066, 2.56), (1.105, -1.109, 2.827), (0.5037, 1.108, 27.27), (0.7051, 1.108, 21.67), (0.7051, 0.9066, 11.46), (0.5037, 1.511, 35.98), (0.7051, 1.511, 33.61), (0.7051, 1.31, 30.57), (0.1007, 1.511, 30.38), (0.3022, 1.511, 35.16), (0.3022, 1.31, 37.08), (1.31, 1.108, 18.12), (1.511, 1.108, 10.72), (1.511, 0.9066, 9.87), (1.31, 1.511, 15.42), (1.511, 1.511, 7.494), (1.511, 1.31, 9.87), (0.9066, 1.511, 29.57), (1.108, 1.511, 23.44), (1.108, 1.31, 24.31), (1.31, 0.3022, 5.909), (1.511, 0.3022, 0.3798), (1.511, 0.1007, -2.377), (1.31, 0.7051, 12.32), (1.511, 0.7051, 7.494), (1.511, 0.5037, 4.08), (0.9066, 0.7051, 6.231), (1.108, 0.7051, 10.07), (1.108, 0.5037, 9.826), (-1.108, 1.108, -1.234), (-0.9066, 1.108, -1.768), (-0.9066, 0.9066, 10.34), (-1.108, 1.511, -4.308), (-0.9066, 1.511, -3.42), (-0.9066, 1.31, -2.764), (-1.511, 1.511, -4.308), (-1.31, 1.511, -4.308), (-1.31, 1.31, -4.308), (-0.3022, 1.108, 19.78), (-0.1007, 1.108, 28.9), (-0.1007, 0.9066, 27.46), (-0.3022, 1.511, 15.42), (-0.1007, 1.511, 23.44), (-0.1007, 1.31, 27.46), (-0.7051, 1.511, 0.8193), (-0.5037, 1.511, 7.494), (-0.5037, 1.31, 9.87), (-0.3022, 0.3022, 10.33), (-0.1007, 0.3022, 11.36), (-0.1007, 0.1007, 6.91), (-0.3022, 0.7051, 15.42), (-0.1007, 0.7051, 23.44), (-0.1007, 0.5037, 17.53), (-0.7051, 0.7051, 13.79), (-0.5037, 0.7051, 8.023), (-0.5037, 0.5037, 9.579), (-1.108, 0.3022, 40.67), (-0.9066, 0.3022, 41.1), (-0.9066, 0.1007, 40.18), (-1.108, 0.7051, 35.57), (-0.9066, 0.7051, 28.2), (-0.9066, 0.5037, 37.51), (-1.511, 0.7051, 27.3), (-1.31, 0.7051, 35.57), (-1.31, 0.5037, 36.65), (0.5037, 0.3022, 13.77), (0.7051, 0.3022, 11.79), (0.7051, 0.1007, 12.19), (0.5037, 0.7051, 12.12), (0.7051, 0.7051, 6.112), (0.7051, 0.5037, 7.582), (0.1007, 0.7051, 25.83), (0.3022, 0.7051, 20.38), (0.3022, 0.5037, 18.08), (0.4738, -1.323, 17.39), (0.6378, -1.34, 19.31), (0.608, -1.555, 21.73), (0.5037, -0.9066, 11.15), (0.7051, -0.9066, 14.06), (0.6891, -1.115, 13.98), (0.1007, -0.9066, 5.298), (0.3022, -0.9066, 6.686), (0.3022, -1.108, 10.94), (-1.108, -1.31, 23.86), (-0.9066, -1.31, 20.46), (-0.9066, -1.511, 18.43), (-1.108, -0.9066, 21.54), (-0.9066, -0.9066, 18.43), (-0.9066, -1.108, 20.46), (-1.511, -0.9066, 21.54), (-1.31, -0.9066, 22.67), (-1.31, -1.108, 25.13), (-1.511, -1.108, 23.86), (-1.108, -1.108, 23.86), (-1.108, -1.511, 21.54), (0.1007, -1.108, 14.18), (0.5008, -1.109, 9.973), (0.4584, -1.532, 23.07), (0.1007, 0.5037, 21.52), (0.5037, 0.5037, 11.83), (0.5037, 0.1007, 12.31), (-1.511, 0.5037, 35.57), (-1.108, 0.5037, 37.27), (-1.108, 0.1007, 42.11), (-0.7051, 0.5037, 23.4), (-0.3022, 0.5037, 11.36), (-0.3022, 0.1007, 10.19), (-0.7051, 1.31, 2.34), (-0.3022, 1.31, 18.64), (-0.3022, 0.9066, 18.64), (-1.511, 1.31, -4.308), (-1.108, 1.31, -4.308), (-1.108, 0.9066, 16.84), (0.9066, 0.5037, 7.593), (1.31, 0.5037, 9.788), (1.31, 0.1007, 1.965), (0.9066, 1.31, 27.19), (1.31, 1.31, 18.64), (1.31, 0.9066, 15.13), (0.1007, 1.31, 35.04), (0.5037, 1.31, 34.61), (0.5037, 0.9066, 17.95), (0.8897, -1.116, 9.943), (1.31, -1.108, 2.82), (1.307, -1.512, 2.412), (0.9066, -0.3022, 4.715), (1.31, -0.3022, -0.5957), (1.31, -0.7051, 5.775), (0.1007, -0.3022, 3.292), (0.5037, -0.3022, 6.649), (0.5037, -0.7051, 11.74), (-0.7051, -1.108, 15.65), (-0.3022, -1.108, 13.53), (-0.3022, -1.511, 34.62), (-0.7051, -0.3022, 22.32), (-0.3022, -0.3022, 14.57), (-0.3022, -0.7051, 4.419), (-1.511, -0.3022, 7.474), (-1.108, -0.3022, 18.16), (-1.108, -0.7051, 17.91), (-1.511, -0.7051, 17.47), (-0.7051, -0.7051, 14.39), (-0.7051, -1.511, 15.39), (0.1007, -0.7051, 5.374), (0.9066, -0.7051, 11.98), (0.8093, -1.555, 18.64), (0.1007, 0.9066, 30.43), (0.9066, 0.9066, 10.48), (0.9066, 0.1007, 10.72), (-1.511, 0.9066, 8.785), (-0.7051, 0.9066, 5.291), (-0.7051, 0.1007, 26.09), (-1.511, 0.1007, 29.55), (0.1007, 0.1007, 7.768), (0.1007, -1.511, 40.12), (-1.511, -1.511, 21.54)], [], [(0, 1, 493, 141, 349, 45, 453, 101, 309, 17, 481, 129, 337, 33, 441, 89, 297, 8, 489, 137, 345, 41, 449, 97, 305, 13, 477, 125, 333, 29, 437, 85, 293, 3, 2), (2, 3, 494, 142, 350, 46, 454, 102, 310, 18, 482, 130, 338, 34, 442, 90, 298, 9, 490, 138, 346, 42, 450, 98, 306, 14, 478, 126, 334, 30, 438, 86, 294, 7, 6), (6, 7, 495, 143, 351, 47, 455, 103, 311, 19, 483, 131, 339, 35, 443, 91, 299, 10, 491, 139, 347, 43, 451, 99, 307, 15, 479, 127, 335, 31, 439, 87, 295, 5, 4), (4, 5, 496, 144, 352, 48, 456, 104, 312, 20, 484, 132, 340, 36, 444, 92, 300, 11, 492, 140, 348, 44, 452, 100, 308, 16, 480, 128, 336, 32, 440, 88, 296, 1, 0), (2, 6, 4, 0), (1092, 493, 1, 296), (1091, 301, 11, 300), (1090, 302, 12, 499), (1089, 489, 8, 500), (1088, 317, 24, 488), (1087, 318, 25, 503), (1086, 477, 13, 504), (1085, 321, 23, 487), (1084, 322, 26, 507), (1083, 314, 22, 508), (1082, 325, 20, 312), (1081, 326, 27, 511), (1080, 313, 21, 512), (1079, 329, 16, 308), (1078, 330, 28, 515), (1077, 481, 17, 516), (1076, 373, 68, 476), (1075, 374, 69, 519), (1074, 441, 33, 520), (1073, 377, 67, 475), (1072, 378, 70, 523), (1071, 370, 66, 524), (1070, 381, 44, 348), (1069, 382, 71, 527), (1068, 369, 65, 528), (1067, 385, 64, 472), (1066, 386, 72, 531), (1065, 353, 49, 532), (1064, 389, 63, 471), (1063, 390, 73, 535), (1062, 366, 62, 536), (1061, 393, 48, 352), (1060, 394, 74, 539), (1059, 365, 61, 540), (1058, 397, 60, 468), (1057, 398, 75, 543), (1056, 354, 50, 544), (1055, 401, 59, 467), (1054, 402, 76, 547), (1053, 362, 58, 548), (1052, 405, 39, 447), (1051, 406, 77, 551), (1050, 361, 57, 552), (1049, 409, 56, 464), (1048, 410, 78, 555), (1047, 437, 29, 556), (1046, 413, 55, 463), (1045, 414, 79, 559), (1044, 358, 54, 560), (1043, 417, 40, 448), (1042, 418, 80, 563), (1041, 357, 53, 564), (1040, 421, 52, 460), (1039, 422, 81, 567), (1038, 449, 41, 568), (1037, 425, 51, 459), (1036, 426, 82, 571), (1035, 342, 38, 572), (1034, 429, 36, 340), (1033, 430, 83, 575), (1032, 341, 37, 576), (1031, 433, 32, 336), (1030, 434, 84, 579), (1029, 453, 45, 580), (1028, 581, 228, 436), (1027, 582, 229, 583), (1026, 309, 101, 584), (1025, 585, 227, 435), (1024, 586, 230, 587), (1023, 578, 226, 588), (1022, 589, 128, 480), (1021, 590, 231, 591), (1020, 577, 225, 592), (1019, 593, 224, 432), (1018, 594, 232, 595), (1017, 485, 133, 596), (1016, 597, 223, 431), (1015, 598, 233, 599), (1014, 574, 222, 600), (1013, 601, 132, 484), (1012, 602, 234, 603), (1011, 573, 221, 604), (1010, 605, 220, 428), (1009, 606, 235, 607), (1008, 486, 134, 608), (1007, 609, 219, 427), (1006, 610, 236, 611), (1005, 570, 218, 612), (1004, 613, 107, 315), (1003, 614, 237, 615), (1002, 569, 217, 616), (1001, 617, 216, 424), (1000, 618, 238, 619), (999, 305, 97, 620), (998, 621, 215, 423), (997, 622, 239, 623), (996, 566, 214, 624), (995, 625, 108, 316), (994, 626, 240, 627), (993, 565, 213, 628), (992, 629, 212, 420), (991, 630, 241, 631), (990, 501, 149, 632), (989, 633, 211, 419), (988, 634, 242, 635), (987, 562, 210, 636), (986, 637, 96, 304), (985, 638, 243, 639), (984, 561, 209, 640), (983, 641, 208, 416), (982, 642, 244, 643), (981, 502, 150, 644), (980, 645, 207, 415), (979, 646, 245, 647), (978, 558, 206, 648), (977, 649, 111, 319), (976, 650, 246, 651), (975, 557, 205, 652), (974, 653, 204, 412), (973, 654, 247, 655), (972, 293, 85, 656), (971, 657, 203, 411), (970, 658, 248, 659), (969, 554, 202, 660), (968, 661, 112, 320), (967, 662, 249, 663), (966, 553, 201, 664), (965, 665, 200, 408), (964, 666, 250, 667), (963, 505, 153, 668), (962, 669, 199, 407), (961, 670, 251, 671), (960, 550, 198, 672), (959, 673, 95, 303), (958, 674, 252, 675), (957, 549, 197, 676), (956, 677, 196, 404), (955, 678, 253, 679), (954, 506, 154, 680), (953, 681, 195, 403), (952, 682, 254, 683), (951, 546, 194, 684), (950, 685, 115, 323), (949, 686, 255, 687), (948, 545, 193, 688), (947, 689, 192, 400), (946, 690, 256, 691), (945, 498, 146, 692), (944, 693, 191, 399), (943, 694, 257, 695), (942, 542, 190, 696), (941, 697, 116, 324), (940, 698, 258, 699), (939, 541, 189, 700), (938, 701, 188, 396), (937, 702, 259, 703), (936, 509, 157, 704), (935, 705, 187, 395), (934, 706, 260, 707), (933, 538, 186, 708), (932, 709, 144, 496), (931, 710, 261, 711), (930, 537, 185, 712), (929, 713, 184, 392), (928, 714, 262, 715), (927, 510, 158, 716), (926, 717, 183, 391), (925, 718, 263, 719), (924, 534, 182, 720), (923, 721, 119, 327), (922, 722, 264, 723), (921, 533, 181, 724), (920, 725, 180, 388), (919, 726, 265, 727), (918, 497, 145, 728), (917, 729, 179, 387), (916, 730, 266, 731), (915, 530, 178, 732), (914, 733, 120, 328), (913, 734, 267, 735), (912, 529, 177, 736), (911, 737, 176, 384), (910, 738, 268, 739), (909, 513, 161, 740), (908, 741, 175, 383), (907, 742, 269, 743), (906, 526, 174, 744), (905, 745, 140, 492), (904, 746, 270, 747), (903, 525, 173, 748), (902, 749, 172, 380), (901, 750, 271, 751), (900, 514, 162, 752), (899, 753, 171, 379), (898, 754, 272, 755), (897, 522, 170, 756), (896, 757, 123, 331), (895, 758, 273, 759), (894, 521, 169, 760), (893, 761, 168, 376), (892, 762, 274, 763), (891, 297, 89, 764), (890, 765, 167, 375), (889, 766, 275, 767), (888, 518, 166, 768), (887, 769, 124, 332), (886, 770, 276, 771), (885, 517, 165, 772), (884, 773, 164, 372), (883, 774, 277, 775), (882, 337, 129, 776), (881, 777, 163, 371), (880, 778, 278, 779), (879, 474, 122, 780), (878, 781, 100, 452), (877, 782, 279, 783), (876, 473, 121, 784), (875, 785, 160, 368), (874, 786, 280, 787), (873, 457, 105, 788), (872, 789, 159, 367), (871, 790, 281, 791), (870, 470, 118, 792), (869, 793, 104, 456), (868, 794, 282, 795), (867, 469, 117, 796), (866, 797, 156, 364), (865, 798, 283, 799), (864, 458, 106, 800), (863, 801, 155, 363), (862, 802, 284, 803), (861, 466, 114, 804), (860, 805, 135, 343), (859, 806, 285, 807), (858, 465, 113, 808), (857, 809, 152, 360), (856, 810, 286, 811), (855, 333, 125, 812), (854, 813, 151, 359), (853, 814, 287, 815), (852, 462, 110, 816), (851, 817, 136, 344), (850, 818, 288, 819), (849, 461, 109, 820), (848, 821, 148, 356), (847, 822, 289, 823), (846, 345, 137, 824), (845, 825, 147, 355), (844, 826, 290, 827), (843, 446, 94, 828), (842, 829, 92, 444), (841, 830, 291, 831), (840, 445, 93, 832), (839, 833, 88, 440), (838, 834, 292, 835), (837, 349, 141, 836), (834, 837, 836, 292), (228, 580, 837, 834), (580, 45, 349, 837), (577, 838, 835, 225), (84, 436, 838, 577), (436, 228, 834, 838), (433, 839, 440, 32), (225, 835, 839, 433), (835, 292, 833, 839), (830, 840, 832, 291), (224, 576, 840, 830), (576, 37, 445, 840), (573, 841, 831, 221), (83, 432, 841, 573), (432, 224, 830, 841), (429, 842, 444, 36), (221, 831, 842, 429), (831, 291, 829, 842), (826, 843, 828, 290), (220, 572, 843, 826), (572, 38, 446, 843), (569, 844, 827, 217), (82, 428, 844, 569), (428, 220, 826, 844), (425, 845, 355, 51), (217, 827, 845, 425), (827, 290, 825, 845), (822, 846, 824, 289), (216, 568, 846, 822), (568, 41, 345, 846), (565, 847, 823, 213), (81, 424, 847, 565), (424, 216, 822, 847), (421, 848, 356, 52), (213, 823, 848, 421), (823, 289, 821, 848), (818, 849, 820, 288), (212, 564, 849, 818), (564, 53, 461, 849), (561, 850, 819, 209), (80, 420, 850, 561), (420, 212, 818, 850), (417, 851, 344, 40), (209, 819, 851, 417), (819, 288, 817, 851), (814, 852, 816, 287), (208, 560, 852, 814), (560, 54, 462, 852), (557, 853, 815, 205), (79, 416, 853, 557), (416, 208, 814, 853), (413, 854, 359, 55), (205, 815, 854, 413), (815, 287, 813, 854), (810, 855, 812, 286), (204, 556, 855, 810), (556, 29, 333, 855), (553, 856, 811, 201), (78, 412, 856, 553), (412, 204, 810, 856), (409, 857, 360, 56), (201, 811, 857, 409), (811, 286, 809, 857), (806, 858, 808, 285), (200, 552, 858, 806), (552, 57, 465, 858), (549, 859, 807, 197), (77, 408, 859, 549), (408, 200, 806, 859), (405, 860, 343, 39), (197, 807, 860, 405), (807, 285, 805, 860), (802, 861, 804, 284), (196, 548, 861, 802), (548, 58, 466, 861), (545, 862, 803, 193), (76, 404, 862, 545), (404, 196, 802, 862), (401, 863, 363, 59), (193, 803, 863, 401), (803, 284, 801, 863), (798, 864, 800, 283), (192, 544, 864, 798), (544, 50, 458, 864), (541, 865, 799, 189), (75, 400, 865, 541), (400, 192, 798, 865), (397, 866, 364, 60), (189, 799, 866, 397), (799, 283, 797, 866), (794, 867, 796, 282), (188, 540, 867, 794), (540, 61, 469, 867), (537, 868, 795, 185), (74, 396, 868, 537), (396, 188, 794, 868), (393, 869, 456, 48), (185, 795, 869, 393), (795, 282, 793, 869), (790, 870, 792, 281), (184, 536, 870, 790), (536, 62, 470, 870), (533, 871, 791, 181), (73, 392, 871, 533), (392, 184, 790, 871), (389, 872, 367, 63), (181, 791, 872, 389), (791, 281, 789, 872), (786, 873, 788, 280), (180, 532, 873, 786), (532, 49, 457, 873), (529, 874, 787, 177), (72, 388, 874, 529), (388, 180, 786, 874), (385, 875, 368, 64), (177, 787, 875, 385), (787, 280, 785, 875), (782, 876, 784, 279), (176, 528, 876, 782), (528, 65, 473, 876), (525, 877, 783, 173), (71, 384, 877, 525), (384, 176, 782, 877), (381, 878, 452, 44), (173, 783, 878, 381), (783, 279, 781, 878), (778, 879, 780, 278), (172, 524, 879, 778), (524, 66, 474, 879), (521, 880, 779, 169), (70, 380, 880, 521), (380, 172, 778, 880), (377, 881, 371, 67), (169, 779, 881, 377), (779, 278, 777, 881), (774, 882, 776, 277), (168, 520, 882, 774), (520, 33, 337, 882), (517, 883, 775, 165), (69, 376, 883, 517), (376, 168, 774, 883), (373, 884, 372, 68), (165, 775, 884, 373), (775, 277, 773, 884), (770, 885, 772, 276), (167, 519, 885, 770), (519, 69, 517, 885), (474, 886, 771, 122), (66, 375, 886, 474), (375, 167, 770, 886), (330, 887, 332, 28), (122, 771, 887, 330), (771, 276, 769, 887), (766, 888, 768, 275), (108, 460, 888, 766), (460, 52, 518, 888), (514, 889, 767, 162), (24, 316, 889, 514), (316, 108, 766, 889), (370, 890, 375, 66), (162, 767, 890, 370), (767, 275, 765, 890), (762, 891, 764, 274), (148, 500, 891, 762), (500, 8, 297, 891), (518, 892, 763, 166), (52, 356, 892, 518), (356, 148, 762, 892), (374, 893, 376, 69), (166, 763, 893, 374), (763, 274, 761, 893), (758, 894, 760, 273), (171, 523, 894, 758), (523, 70, 521, 894), (457, 895, 759, 105), (49, 379, 895, 457), (379, 171, 758, 895), (313, 896, 331, 21), (105, 759, 896, 313), (759, 273, 757, 896), (754, 897, 756, 272), (96, 448, 897, 754), (448, 40, 522, 897), (497, 898, 755, 145), (12, 304, 898, 497), (304, 96, 754, 898), (353, 899, 379, 49), (145, 755, 899, 353), (755, 272, 753, 899), (750, 900, 752, 271), (136, 488, 900, 750), (488, 24, 514, 900), (522, 901, 751, 170), (40, 344, 901, 522), (344, 136, 750, 901), (378, 902, 380, 70), (170, 751, 902, 378), (751, 271, 749, 902), (746, 903, 748, 270), (175, 527, 903, 746), (527, 71, 525, 903), (445, 904, 747, 93), (37, 383, 904, 445), (383, 175, 746, 904), (301, 905, 492, 11), (93, 747, 905, 301), (747, 270, 745, 905), (742, 906, 744, 269), (123, 475, 906, 742), (475, 67, 526, 906), (485, 907, 743, 133), (21, 331, 907, 485), (331, 123, 742, 907), (341, 908, 383, 37), (133, 743, 908, 341), (743, 269, 741, 908), (738, 909, 740, 268), (163, 515, 909, 738), (515, 28, 513, 909), (526, 910, 739, 174), (67, 371, 910, 526), (371, 163, 738, 910), (382, 911, 384, 71), (174, 739, 911, 382), (739, 268, 737, 911), (734, 912, 736, 267), (179, 531, 912, 734), (531, 72, 529, 912), (470, 913, 735, 118), (62, 387, 913, 470), (387, 179, 734, 913), (326, 914, 328, 27), (118, 735, 914, 326), (735, 267, 733, 914), (730, 915, 732, 266), (107, 459, 915, 730), (459, 51, 530, 915), (510, 916, 731, 158), (23, 315, 916, 510), (315, 107, 730, 916), (366, 917, 387, 62), (158, 731, 917, 366), (731, 266, 729, 917), (726, 918, 728, 265), (147, 499, 918, 726), (499, 12, 497, 918), (530, 919, 727, 178), (51, 355, 919, 530), (355, 147, 726, 919), (386, 920, 388, 72), (178, 727, 920, 386), (727, 265, 725, 920), (722, 921, 724, 264), (183, 535, 921, 722), (535, 73, 533, 921), (451, 922, 723, 99), (43, 391, 922, 451), (391, 183, 722, 922), (307, 923, 327, 15), (99, 723, 923, 307), (723, 264, 721, 923), (718, 924, 720, 263), (95, 447, 924, 718), (447, 39, 534, 924), (491, 925, 719, 139), (10, 303, 925, 491), (303, 95, 718, 925), (347, 926, 391, 43), (139, 719, 926, 347), (719, 263, 717, 926), (714, 927, 716, 262), (135, 487, 927, 714), (487, 23, 510, 927), (534, 928, 715, 182), (39, 343, 928, 534), (343, 135, 714, 928), (390, 929, 392, 73), (182, 715, 929, 390), (715, 262, 713, 929), (710, 930, 712, 261), (187, 539, 930, 710), (539, 74, 537, 930), (439, 931, 711, 87), (31, 395, 931, 439), (395, 187, 710, 931), (295, 932, 496, 5), (87, 711, 932, 295), (711, 261, 709, 932), (706, 933, 708, 260), (119, 471, 933, 706), (471, 63, 538, 933), (479, 934, 707, 127), (15, 327, 934, 479), (327, 119, 706, 934), (335, 935, 395, 31), (127, 707, 935, 335), (707, 260, 705, 935), (702, 936, 704, 259), (159, 511, 936, 702), (511, 27, 509, 936), (538, 937, 703, 186), (63, 367, 937, 538), (367, 159, 702, 937), (394, 938, 396, 74), (186, 703, 938, 394), (703, 259, 701, 938), (698, 939, 700, 258), (191, 543, 939, 698), (543, 75, 541, 939), (466, 940, 699, 114), (58, 399, 940, 466), (399, 191, 698, 940), (322, 941, 324, 26), (114, 699, 941, 322), (699, 258, 697, 941), (694, 942, 696, 257), (98, 450, 942, 694), (450, 42, 542, 942), (506, 943, 695, 154), (14, 306, 943, 506), (306, 98, 694, 943), (362, 944, 399, 58), (154, 695, 944, 362), (695, 257, 693, 944), (690, 945, 692, 256), (138, 490, 945, 690), (490, 9, 498, 945), (542, 946, 691, 190), (42, 346, 946, 542), (346, 138, 690, 946), (398, 947, 400, 75), (190, 691, 947, 398), (691, 256, 689, 947), (686, 948, 688, 255), (195, 547, 948, 686), (547, 76, 545, 948), (455, 949, 687, 103), (47, 403, 949, 455), (403, 195, 686, 949), (311, 950, 323, 19), (103, 687, 950, 311), (687, 255, 685, 950), (682, 951, 684, 254), (86, 438, 951, 682), (438, 30, 546, 951), (495, 952, 683, 143), (7, 294, 952, 495), (294, 86, 682, 952), (351, 953, 403, 47), (143, 683, 953, 351), (683, 254, 681, 953), (678, 954, 680, 253), (126, 478, 954, 678), (478, 14, 506, 954), (546, 955, 679, 194), (30, 334, 955, 546), (334, 126, 678, 955), (402, 956, 404, 76), (194, 679, 956, 402), (679, 253, 677, 956), (674, 957, 676, 252), (199, 551, 957, 674), (551, 77, 549, 957), (443, 958, 675, 91), (35, 407, 958, 443), (407, 199, 674, 958), (299, 959, 303, 10), (91, 675, 959, 299), (675, 252, 673, 959), (670, 960, 672, 251), (115, 467, 960, 670), (467, 59, 550, 960), (483, 961, 671, 131), (19, 323, 961, 483), (323, 115, 670, 961), (339, 962, 407, 35), (131, 671, 962, 339), (671, 251, 669, 962), (666, 963, 668, 250), (155, 507, 963, 666), (507, 26, 505, 963), (550, 964, 667, 198), (59, 363, 964, 550), (363, 155, 666, 964), (406, 965, 408, 77), (198, 667, 965, 406), (667, 250, 665, 965), (662, 966, 664, 249), (203, 555, 966, 662), (555, 78, 553, 966), (462, 967, 663, 110), (54, 411, 967, 462), (411, 203, 662, 967), (318, 968, 320, 25), (110, 663, 968, 318), (663, 249, 661, 968), (658, 969, 660, 248), (102, 454, 969, 658), (454, 46, 554, 969), (502, 970, 659, 150), (18, 310, 970, 502), (310, 102, 658, 970), (358, 971, 411, 54), (150, 659, 971, 358), (659, 248, 657, 971), (654, 972, 656, 247), (142, 494, 972, 654), (494, 3, 293, 972), (554, 973, 655, 202), (46, 350, 973, 554), (350, 142, 654, 973), (410, 974, 412, 78), (202, 655, 974, 410), (655, 247, 653, 974), (650, 975, 652, 246), (207, 559, 975, 650), (559, 79, 557, 975), (458, 976, 651, 106), (50, 415, 976, 458), (415, 207, 650, 976), (314, 977, 319, 22), (106, 651, 977, 314), (651, 246, 649, 977), (646, 978, 648, 245), (90, 442, 978, 646), (442, 34, 558, 978), (498, 979, 647, 146), (9, 298, 979, 498), (298, 90, 646, 979), (354, 980, 415, 50), (146, 647, 980, 354), (647, 245, 645, 980), (642, 981, 644, 244), (130, 482, 981, 642), (482, 18, 502, 981), (558, 982, 643, 206), (34, 338, 982, 558), (338, 130, 642, 982), (414, 983, 416, 79), (206, 643, 983, 414), (643, 244, 641, 983), (638, 984, 640, 243), (211, 563, 984, 638), (563, 80, 561, 984), (446, 985, 639, 94), (38, 419, 985, 446), (419, 211, 638, 985), (302, 986, 304, 12), (94, 639, 986, 302), (639, 243, 637, 986), (634, 987, 636, 242), (111, 463, 987, 634), (463, 55, 562, 987), (486, 988, 635, 134), (22, 319, 988, 486), (319, 111, 634, 988), (342, 989, 419, 38), (134, 635, 989, 342), (635, 242, 633, 989), (630, 990, 632, 241), (151, 503, 990, 630), (503, 25, 501, 990), (562, 991, 631, 210), (55, 359, 991, 562), (359, 151, 630, 991), (418, 992, 420, 80), (210, 631, 992, 418), (631, 241, 629, 992), (626, 993, 628, 240), (215, 567, 993, 626), (567, 81, 565, 993), (461, 994, 627, 109), (53, 423, 994, 461), (423, 215, 626, 994), (317, 995, 316, 24), (109, 627, 995, 317), (627, 240, 625, 995), (622, 996, 624, 239), (112, 464, 996, 622), (464, 56, 566, 996), (501, 997, 623, 149), (25, 320, 997, 501), (320, 112, 622, 997), (357, 998, 423, 53), (149, 623, 998, 357), (623, 239, 621, 998), (618, 999, 620, 238), (152, 504, 999, 618), (504, 13, 305, 999), (566, 1000, 619, 214), (56, 360, 1000, 566), (360, 152, 618, 1000), (422, 1001, 424, 81), (214, 619, 1001, 422), (619, 238, 617, 1001), (614, 1002, 616, 237), (219, 571, 1002, 614), (571, 82, 569, 1002), (465, 1003, 615, 113), (57, 427, 1003, 465), (427, 219, 614, 1003), (321, 1004, 315, 23), (113, 615, 1004, 321), (615, 237, 613, 1004), (610, 1005, 612, 236), (116, 468, 1005, 610), (468, 60, 570, 1005), (505, 1006, 611, 153), (26, 324, 1006, 505), (324, 116, 610, 1006), (361, 1007, 427, 57), (153, 611, 1007, 361), (611, 236, 609, 1007), (606, 1008, 608, 235), (156, 508, 1008, 606), (508, 22, 486, 1008), (570, 1009, 607, 218), (60, 364, 1009, 570), (364, 156, 606, 1009), (426, 1010, 428, 82), (218, 607, 1010, 426), (607, 235, 605, 1010), (602, 1011, 604, 234), (223, 575, 1011, 602), (575, 83, 573, 1011), (469, 1012, 603, 117), (61, 431, 1012, 469), (431, 223, 602, 1012), (325, 1013, 484, 20), (117, 603, 1013, 325), (603, 234, 601, 1013), (598, 1014, 600, 233), (120, 472, 1014, 598), (472, 64, 574, 1014), (509, 1015, 599, 157), (27, 328, 1015, 509), (328, 120, 598, 1015), (365, 1016, 431, 61), (157, 599, 1016, 365), (599, 233, 597, 1016), (594, 1017, 596, 232), (160, 512, 1017, 594), (512, 21, 485, 1017), (574, 1018, 595, 222), (64, 368, 1018, 574), (368, 160, 594, 1018), (430, 1019, 432, 83), (222, 595, 1019, 430), (595, 232, 593, 1019), (590, 1020, 592, 231), (227, 579, 1020, 590), (579, 84, 577, 1020), (473, 1021, 591, 121), (65, 435, 1021, 473), (435, 227, 590, 1021), (329, 1022, 480, 16), (121, 591, 1022, 329), (591, 231, 589, 1022), (586, 1023, 588, 230), (124, 476, 1023, 586), (476, 68, 578, 1023), (513, 1024, 587, 161), (28, 332, 1024, 513), (332, 124, 586, 1024), (369, 1025, 435, 65), (161, 587, 1025, 369), (587, 230, 585, 1025), (582, 1026, 584, 229), (164, 516, 1026, 582), (516, 17, 309, 1026), (578, 1027, 583, 226), (68, 372, 1027, 578), (372, 164, 582, 1027), (434, 1028, 436, 84), (226, 583, 1028, 434), (583, 229, 581, 1028), (581, 1029, 580, 228), (229, 584, 1029, 581), (584, 101, 453, 1029), (585, 1030, 579, 227), (230, 588, 1030, 585), (588, 226, 434, 1030), (589, 1031, 336, 128), (231, 592, 1031, 589), (592, 225, 433, 1031), (593, 1032, 576, 224), (232, 596, 1032, 593), (596, 133, 341, 1032), (597, 1033, 575, 223), (233, 600, 1033, 597), (600, 222, 430, 1033), (601, 1034, 340, 132), (234, 604, 1034, 601), (604, 221, 429, 1034), (605, 1035, 572, 220), (235, 608, 1035, 605), (608, 134, 342, 1035), (609, 1036, 571, 219), (236, 612, 1036, 609), (612, 218, 426, 1036), (613, 1037, 459, 107), (237, 616, 1037, 613), (616, 217, 425, 1037), (617, 1038, 568, 216), (238, 620, 1038, 617), (620, 97, 449, 1038), (621, 1039, 567, 215), (239, 624, 1039, 621), (624, 214, 422, 1039), (625, 1040, 460, 108), (240, 628, 1040, 625), (628, 213, 421, 1040), (629, 1041, 564, 212), (241, 632, 1041, 629), (632, 149, 357, 1041), (633, 1042, 563, 211), (242, 636, 1042, 633), (636, 210, 418, 1042), (637, 1043, 448, 96), (243, 640, 1043, 637), (640, 209, 417, 1043), (641, 1044, 560, 208), (244, 644, 1044, 641), (644, 150, 358, 1044), (645, 1045, 559, 207), (245, 648, 1045, 645), (648, 206, 414, 1045), (649, 1046, 463, 111), (246, 652, 1046, 649), (652, 205, 413, 1046), (653, 1047, 556, 204), (247, 656, 1047, 653), (656, 85, 437, 1047), (657, 1048, 555, 203), (248, 660, 1048, 657), (660, 202, 410, 1048), (661, 1049, 464, 112), (249, 664, 1049, 661), (664, 201, 409, 1049), (665, 1050, 552, 200), (250, 668, 1050, 665), (668, 153, 361, 1050), (669, 1051, 551, 199), (251, 672, 1051, 669), (672, 198, 406, 1051), (673, 1052, 447, 95), (252, 676, 1052, 673), (676, 197, 405, 1052), (677, 1053, 548, 196), (253, 680, 1053, 677), (680, 154, 362, 1053), (681, 1054, 547, 195), (254, 684, 1054, 681), (684, 194, 402, 1054), (685, 1055, 467, 115), (255, 688, 1055, 685), (688, 193, 401, 1055), (689, 1056, 544, 192), (256, 692, 1056, 689), (692, 146, 354, 1056), (693, 1057, 543, 191), (257, 696, 1057, 693), (696, 190, 398, 1057), (697, 1058, 468, 116), (258, 700, 1058, 697), (700, 189, 397, 1058), (701, 1059, 540, 188), (259, 704, 1059, 701), (704, 157, 365, 1059), (705, 1060, 539, 187), (260, 708, 1060, 705), (708, 186, 394, 1060), (709, 1061, 352, 144), (261, 712, 1061, 709), (712, 185, 393, 1061), (713, 1062, 536, 184), (262, 716, 1062, 713), (716, 158, 366, 1062), (717, 1063, 535, 183), (263, 720, 1063, 717), (720, 182, 390, 1063), (721, 1064, 471, 119), (264, 724, 1064, 721), (724, 181, 389, 1064), (725, 1065, 532, 180), (265, 728, 1065, 725), (728, 145, 353, 1065), (729, 1066, 531, 179), (266, 732, 1066, 729), (732, 178, 386, 1066), (733, 1067, 472, 120), (267, 736, 1067, 733), (736, 177, 385, 1067), (737, 1068, 528, 176), (268, 740, 1068, 737), (740, 161, 369, 1068), (741, 1069, 527, 175), (269, 744, 1069, 741), (744, 174, 382, 1069), (745, 1070, 348, 140), (270, 748, 1070, 745), (748, 173, 381, 1070), (749, 1071, 524, 172), (271, 752, 1071, 749), (752, 162, 370, 1071), (753, 1072, 523, 171), (272, 756, 1072, 753), (756, 170, 378, 1072), (757, 1073, 475, 123), (273, 760, 1073, 757), (760, 169, 377, 1073), (761, 1074, 520, 168), (274, 764, 1074, 761), (764, 89, 441, 1074), (765, 1075, 519, 167), (275, 768, 1075, 765), (768, 166, 374, 1075), (769, 1076, 476, 124), (276, 772, 1076, 769), (772, 165, 373, 1076), (773, 1077, 516, 164), (277, 776, 1077, 773), (776, 129, 481, 1077), (777, 1078, 515, 163), (278, 780, 1078, 777), (780, 122, 330, 1078), (781, 1079, 308, 100), (279, 784, 1079, 781), (784, 121, 329, 1079), (785, 1080, 512, 160), (280, 788, 1080, 785), (788, 105, 313, 1080), (789, 1081, 511, 159), (281, 792, 1081, 789), (792, 118, 326, 1081), (793, 1082, 312, 104), (282, 796, 1082, 793), (796, 117, 325, 1082), (797, 1083, 508, 156), (283, 800, 1083, 797), (800, 106, 314, 1083), (801, 1084, 507, 155), (284, 804, 1084, 801), (804, 114, 322, 1084), (805, 1085, 487, 135), (285, 808, 1085, 805), (808, 113, 321, 1085), (809, 1086, 504, 152), (286, 812, 1086, 809), (812, 125, 477, 1086), (813, 1087, 503, 151), (287, 816, 1087, 813), (816, 110, 318, 1087), (817, 1088, 488, 136), (288, 820, 1088, 817), (820, 109, 317, 1088), (821, 1089, 500, 148), (289, 824, 1089, 821), (824, 137, 489, 1089), (825, 1090, 499, 147), (290, 828, 1090, 825), (828, 94, 302, 1090), (829, 1091, 300, 92), (291, 832, 1091, 829), (832, 93, 301, 1091), (833, 1092, 296, 88), (292, 836, 1092, 833), (836, 141, 493, 1092)])
me_cube_001.materials.append(mat_floor)
me_cube_001.use_remesh_preserve_volume = False
me_cube_001.use_remesh_preserve_attributes = False
me_cube_001.use_mirror_vertex_groups = False
me_cube_001.update()

# ---- objects
ob_cube = bpy.data.objects.new('Cube', me_cube_001)

# ---- transforms, parenting, visibility, modifiers, constraints
ob_cube.location = (0.0, 0.0, 0.0)
ob_cube.scale = (8.23, 8.23, 0.08409)
ob_cube.lineart.crease_threshold = 0.0

# ---- collection membership
col_collection_1.objects.link(ob_cube)

# ---- scene / render settings (as saved in the file)
scene.frame_start = 1; scene.frame_end = 250; scene.frame_set(1)
scene.render.engine = 'CYCLES'
scene.render.resolution_percentage = 50
scene.render.dither_intensity = 0.0
scene.cycles.use_denoising = False
scene.cycles.samples = 128
scene.cycles.sampling_pattern = 'TABULATED_SOBOL'
scene.cycles.light_sampling_threshold = 0.0
scene.cycles.use_adaptive_sampling = False
scene.cycles.use_light_tree = False
scene.cycles.blur_glossy = 0.0
scene.cycles.sample_clamp_indirect = 0.0
scene.view_settings.view_transform = 'Standard'
bpy.context.view_layer.update()

# ---- added for rendering (the .blend has no active camera and no usable light): camera, sun
cam_auto = bpy.data.cameras.new('AutoCamera')
cam_auto.lens = 50.0
cam_auto.sensor_width = 36.0
cam_auto.clip_end = 1000.0
ob_auto_camera = bpy.data.objects.new('AutoCamera', cam_auto)
scene.collection.objects.link(ob_auto_camera)
ob_auto_camera.location = (35.1872, -42.4045, 29.7165)
ob_auto_camera.rotation_euler = (1.09748, -7.21219e-08, 0.694738)
scene.camera = ob_auto_camera
light_auto_sun = bpy.data.lights.new('AutoSun', 'SUN')
light_auto_sun.energy = 3.0
light_auto_sun.angle = 0.0523599
ob_auto_sun = bpy.data.objects.new('AutoSun', light_auto_sun)
scene.collection.objects.link(ob_auto_sun)
ob_auto_sun.rotation_euler = (0.872665, 0.174533, 0.523599)
bpy.context.view_layer.update()
